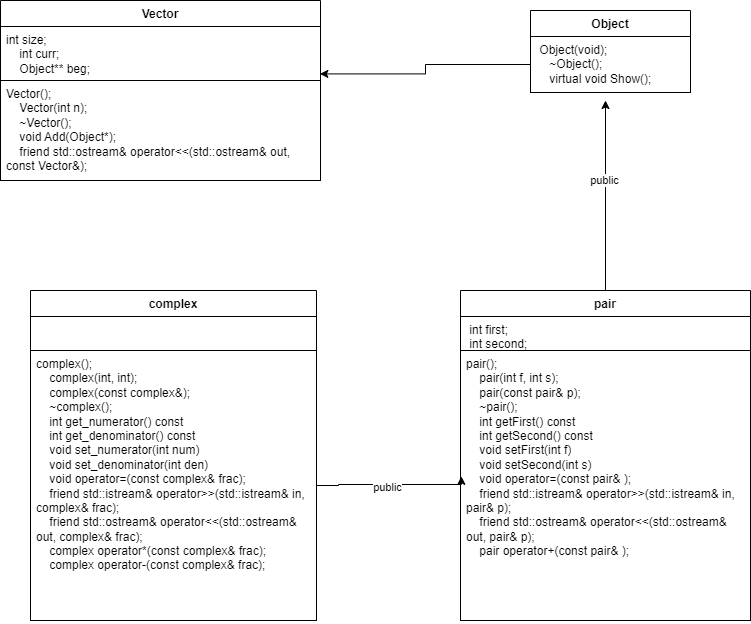

The diagram above was exported from draw.io. Its source (the exported page's mxGraphModel, read from the mxfile embedded in the PNG):
<mxGraphModel dx="1004" dy="571" grid="1" gridSize="10" guides="1" tooltips="1" connect="1" arrows="1" fold="1" page="1" pageScale="1" pageWidth="827" pageHeight="1169" math="0" shadow="0">
  <root>
    <mxCell id="0" />
    <mxCell id="1" parent="0" />
    <mxCell id="X6_3QYWGB5iytwqmeWP9-1" value="complex" style="swimlane;fontStyle=1;align=center;verticalAlign=top;childLayout=stackLayout;horizontal=1;startSize=26;horizontalStack=0;resizeParent=1;resizeParentMax=0;resizeLast=0;collapsible=1;marginBottom=0;whiteSpace=wrap;html=1;" vertex="1" parent="1">
      <mxGeometry x="70" y="400" width="286" height="330" as="geometry" />
    </mxCell>
    <mxCell id="X6_3QYWGB5iytwqmeWP9-2" value="" style="text;align=left;verticalAlign=top;spacingLeft=4;spacingRight=4;overflow=hidden;rotatable=0;points=[[0,0.5],[1,0.5]];portConstraint=eastwest;whiteSpace=wrap;html=1;strokeColor=default;fillColor=default;" vertex="1" parent="X6_3QYWGB5iytwqmeWP9-1">
      <mxGeometry y="26" width="286" height="34" as="geometry" />
    </mxCell>
    <mxCell id="X6_3QYWGB5iytwqmeWP9-4" value="&lt;div&gt;complex();&lt;/div&gt;&lt;div&gt;&amp;nbsp; &amp;nbsp; complex(int, int);&lt;/div&gt;&lt;div&gt;&amp;nbsp; &amp;nbsp; complex(const complex&amp;amp;);&lt;/div&gt;&lt;div&gt;&amp;nbsp; &amp;nbsp; ~complex();&lt;/div&gt;&lt;div&gt;&amp;nbsp; &amp;nbsp; int get_numerator() const&amp;nbsp;&lt;/div&gt;&lt;div&gt;&amp;nbsp; &amp;nbsp; int get_denominator() const&lt;/div&gt;&lt;div&gt;&amp;nbsp; &amp;nbsp; void set_numerator(int num)&amp;nbsp;&lt;/div&gt;&lt;div&gt;&amp;nbsp; &amp;nbsp; void set_denominator(int den)&amp;nbsp;&lt;/div&gt;&lt;div&gt;&amp;nbsp; &amp;nbsp; void operator=(const complex&amp;amp; frac);&lt;/div&gt;&lt;div&gt;&amp;nbsp; &amp;nbsp; friend std::istream&amp;amp; operator&amp;gt;&amp;gt;(std::istream&amp;amp; in, complex&amp;amp; frac);&lt;/div&gt;&lt;div&gt;&amp;nbsp; &amp;nbsp; friend std::ostream&amp;amp; operator&amp;lt;&amp;lt;(std::ostream&amp;amp; out, complex&amp;amp; frac);&amp;nbsp; &amp;nbsp;&lt;/div&gt;&lt;div&gt;&amp;nbsp; &amp;nbsp; complex operator*(const complex&amp;amp; frac);&lt;/div&gt;&lt;div&gt;&amp;nbsp; &amp;nbsp; complex operator-(const complex&amp;amp; frac);&lt;/div&gt;" style="text;align=left;verticalAlign=top;spacingLeft=4;spacingRight=4;overflow=hidden;rotatable=0;points=[[0,0.5],[1,0.5]];portConstraint=eastwest;whiteSpace=wrap;html=1;fillColor=default;gradientColor=none;strokeColor=default;" vertex="1" parent="X6_3QYWGB5iytwqmeWP9-1">
      <mxGeometry y="60" width="286" height="270" as="geometry" />
    </mxCell>
    <mxCell id="X6_3QYWGB5iytwqmeWP9-25" style="edgeStyle=orthogonalEdgeStyle;rounded=0;orthogonalLoop=1;jettySize=auto;html=1;" edge="1" parent="1" source="X6_3QYWGB5iytwqmeWP9-6">
      <mxGeometry relative="1" as="geometry">
        <mxPoint x="645" y="210" as="targetPoint" />
      </mxGeometry>
    </mxCell>
    <mxCell id="X6_3QYWGB5iytwqmeWP9-27" value="public" style="edgeLabel;html=1;align=center;verticalAlign=middle;resizable=0;points=[];" vertex="1" connectable="0" parent="X6_3QYWGB5iytwqmeWP9-25">
      <mxGeometry x="0.1655" y="2" relative="1" as="geometry">
        <mxPoint as="offset" />
      </mxGeometry>
    </mxCell>
    <mxCell id="X6_3QYWGB5iytwqmeWP9-6" value="pair" style="swimlane;fontStyle=1;align=center;verticalAlign=top;childLayout=stackLayout;horizontal=1;startSize=26;horizontalStack=0;resizeParent=1;resizeParentMax=0;resizeLast=0;collapsible=1;marginBottom=0;whiteSpace=wrap;html=1;" vertex="1" parent="1">
      <mxGeometry x="500" y="400" width="290" height="330" as="geometry" />
    </mxCell>
    <mxCell id="X6_3QYWGB5iytwqmeWP9-7" value="&lt;div&gt;&amp;nbsp;int first;&lt;/div&gt;&lt;div&gt;&amp;nbsp;int second;&lt;/div&gt;" style="text;strokeColor=default;fillColor=default;align=left;verticalAlign=top;spacingLeft=4;spacingRight=4;overflow=hidden;rotatable=0;points=[[0,0.5],[1,0.5]];portConstraint=eastwest;whiteSpace=wrap;html=1;" vertex="1" parent="X6_3QYWGB5iytwqmeWP9-6">
      <mxGeometry y="26" width="290" height="34" as="geometry" />
    </mxCell>
    <mxCell id="X6_3QYWGB5iytwqmeWP9-9" value="&lt;div&gt;pair();&lt;/div&gt;&lt;div&gt;&amp;nbsp; &amp;nbsp; pair(int f, int s);&lt;/div&gt;&lt;div&gt;&amp;nbsp; &amp;nbsp; pair(const pair&amp;amp; p);&lt;/div&gt;&lt;div&gt;&amp;nbsp; &amp;nbsp; ~pair();&lt;/div&gt;&lt;div&gt;&amp;nbsp; &amp;nbsp; int getFirst() const&amp;nbsp;&lt;/div&gt;&lt;div&gt;&amp;nbsp; &amp;nbsp; int getSecond() const&lt;/div&gt;&lt;div&gt;&amp;nbsp; &amp;nbsp; void setFirst(int f)&amp;nbsp;&lt;/div&gt;&lt;div&gt;&amp;nbsp; &amp;nbsp; void setSecond(int s)&amp;nbsp;&lt;/div&gt;&lt;div&gt;&amp;nbsp; &amp;nbsp; void operator=(const pair&amp;amp; );&lt;/div&gt;&lt;div&gt;&amp;nbsp; &amp;nbsp; friend std::istream&amp;amp; operator&amp;gt;&amp;gt;(std::istream&amp;amp; in, pair&amp;amp; p);&lt;/div&gt;&lt;div&gt;&amp;nbsp; &amp;nbsp; friend std::ostream&amp;amp; operator&amp;lt;&amp;lt;(std::ostream&amp;amp; out, pair&amp;amp; p);&lt;/div&gt;&lt;div&gt;&amp;nbsp; &amp;nbsp; pair operator+(const pair&amp;amp; );&lt;/div&gt;" style="text;strokeColor=default;fillColor=default;align=left;verticalAlign=top;spacingLeft=4;spacingRight=4;overflow=hidden;rotatable=0;points=[[0,0.5],[1,0.5]];portConstraint=eastwest;whiteSpace=wrap;html=1;" vertex="1" parent="X6_3QYWGB5iytwqmeWP9-6">
      <mxGeometry y="60" width="290" height="270" as="geometry" />
    </mxCell>
    <mxCell id="X6_3QYWGB5iytwqmeWP9-11" value="" style="edgeStyle=orthogonalEdgeStyle;rounded=0;orthogonalLoop=1;jettySize=auto;html=1;entryX=0.003;entryY=0.466;entryDx=0;entryDy=0;entryPerimeter=0;" edge="1" parent="1" source="X6_3QYWGB5iytwqmeWP9-4" target="X6_3QYWGB5iytwqmeWP9-9">
      <mxGeometry relative="1" as="geometry">
        <mxPoint x="356" y="595" as="sourcePoint" />
        <mxPoint x="400.53999999999996" y="594.0999999999999" as="targetPoint" />
        <Array as="points">
          <mxPoint x="378" y="595" />
          <mxPoint x="378" y="594" />
        </Array>
      </mxGeometry>
    </mxCell>
    <mxCell id="X6_3QYWGB5iytwqmeWP9-13" value="public" style="edgeLabel;html=1;align=center;verticalAlign=middle;resizable=0;points=[];" vertex="1" connectable="0" parent="X6_3QYWGB5iytwqmeWP9-11">
      <mxGeometry x="-0.0776" y="-2" relative="1" as="geometry">
        <mxPoint as="offset" />
      </mxGeometry>
    </mxCell>
    <mxCell id="X6_3QYWGB5iytwqmeWP9-15" value="Vector" style="swimlane;fontStyle=1;align=center;verticalAlign=top;childLayout=stackLayout;horizontal=1;startSize=26;horizontalStack=0;resizeParent=1;resizeParentMax=0;resizeLast=0;collapsible=1;marginBottom=0;whiteSpace=wrap;html=1;" vertex="1" parent="1">
      <mxGeometry x="40" y="110" width="320" height="180" as="geometry" />
    </mxCell>
    <mxCell id="X6_3QYWGB5iytwqmeWP9-16" value="&lt;div&gt;int size;&lt;/div&gt;&lt;div&gt;&amp;nbsp; &amp;nbsp; int curr;&lt;/div&gt;&lt;div&gt;&amp;nbsp; &amp;nbsp; Object** beg;&lt;/div&gt;" style="text;strokeColor=default;fillColor=default;align=left;verticalAlign=top;spacingLeft=4;spacingRight=4;overflow=hidden;rotatable=0;points=[[0,0.5],[1,0.5]];portConstraint=eastwest;whiteSpace=wrap;html=1;" vertex="1" parent="X6_3QYWGB5iytwqmeWP9-15">
      <mxGeometry y="26" width="320" height="54" as="geometry" />
    </mxCell>
    <mxCell id="X6_3QYWGB5iytwqmeWP9-18" value="&lt;div&gt;Vector();&lt;/div&gt;&lt;div&gt;&amp;nbsp; &amp;nbsp; Vector(int n);&lt;/div&gt;&lt;div&gt;&amp;nbsp; &amp;nbsp; ~Vector();&lt;/div&gt;&lt;div&gt;&amp;nbsp; &amp;nbsp; void Add(Object*);&lt;/div&gt;&lt;div&gt;&amp;nbsp; &amp;nbsp; friend std::ostream&amp;amp; operator&amp;lt;&amp;lt;(std::ostream&amp;amp; out, const Vector&amp;amp;);&lt;/div&gt;" style="text;strokeColor=default;fillColor=default;align=left;verticalAlign=top;spacingLeft=4;spacingRight=4;overflow=hidden;rotatable=0;points=[[0,0.5],[1,0.5]];portConstraint=eastwest;whiteSpace=wrap;html=1;" vertex="1" parent="X6_3QYWGB5iytwqmeWP9-15">
      <mxGeometry y="80" width="320" height="100" as="geometry" />
    </mxCell>
    <mxCell id="X6_3QYWGB5iytwqmeWP9-19" value="Object" style="swimlane;fontStyle=1;align=center;verticalAlign=top;childLayout=stackLayout;horizontal=1;startSize=26;horizontalStack=0;resizeParent=1;resizeParentMax=0;resizeLast=0;collapsible=1;marginBottom=0;whiteSpace=wrap;html=1;" vertex="1" parent="1">
      <mxGeometry x="570" y="120" width="160" height="82" as="geometry" />
    </mxCell>
    <mxCell id="X6_3QYWGB5iytwqmeWP9-22" value="&lt;div&gt;&amp;nbsp;Object(void);&lt;/div&gt;&lt;div&gt;&amp;nbsp; &amp;nbsp; ~Object();&lt;/div&gt;&lt;div&gt;&amp;nbsp; &amp;nbsp; virtual void Show();&lt;/div&gt;" style="text;strokeColor=default;fillColor=default;align=left;verticalAlign=top;spacingLeft=4;spacingRight=4;overflow=hidden;rotatable=0;points=[[0,0.5],[1,0.5]];portConstraint=eastwest;whiteSpace=wrap;html=1;" vertex="1" parent="X6_3QYWGB5iytwqmeWP9-19">
      <mxGeometry y="26" width="160" height="56" as="geometry" />
    </mxCell>
    <mxCell id="X6_3QYWGB5iytwqmeWP9-26" style="edgeStyle=orthogonalEdgeStyle;rounded=0;orthogonalLoop=1;jettySize=auto;html=1;entryX=0.998;entryY=0.878;entryDx=0;entryDy=0;entryPerimeter=0;" edge="1" parent="1" source="X6_3QYWGB5iytwqmeWP9-22" target="X6_3QYWGB5iytwqmeWP9-16">
      <mxGeometry relative="1" as="geometry" />
    </mxCell>
  </root>
</mxGraphModel>